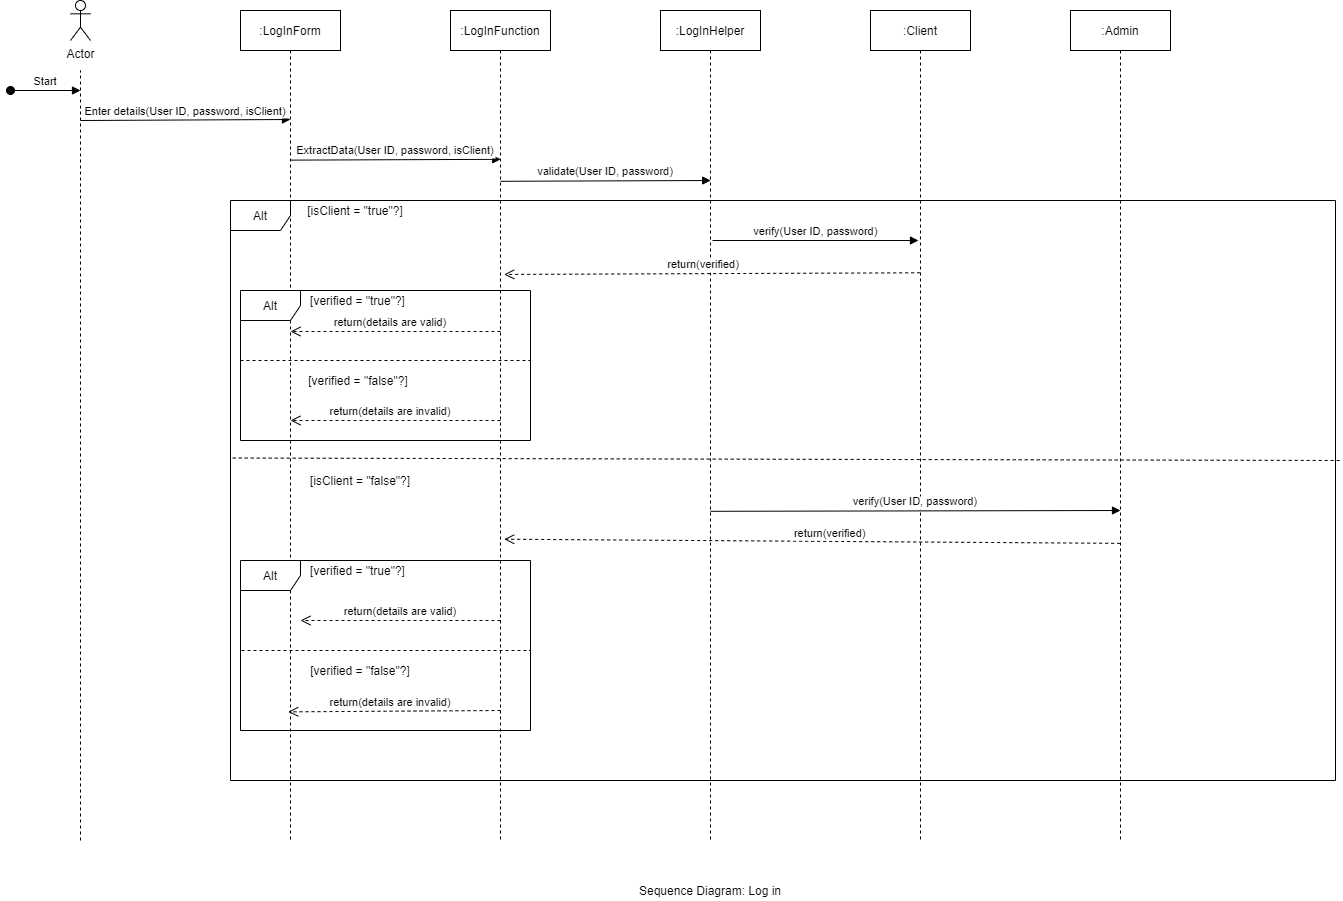

The diagram above was exported from draw.io. Its source (the exported page's mxGraphModel, read from the mxfile embedded in the PNG):
<mxGraphModel dx="2605" dy="1170" grid="1" gridSize="10" guides="1" tooltips="1" connect="1" arrows="1" fold="1" page="1" pageScale="1" pageWidth="850" pageHeight="1100" math="0" shadow="0">
  <root>
    <mxCell id="0" />
    <mxCell id="1" parent="0" />
    <mxCell id="sOd8NayiF3jiAmAn1xwB-18" value="Alt" style="shape=umlFrame;whiteSpace=wrap;html=1;" vertex="1" parent="1">
      <mxGeometry x="230" y="260" width="1105" height="580" as="geometry" />
    </mxCell>
    <mxCell id="3nuBFxr9cyL0pnOWT2aG-1" value=":LogInForm" style="shape=umlLifeline;perimeter=lifelinePerimeter;container=1;collapsible=0;recursiveResize=0;rounded=0;shadow=0;strokeWidth=1;" parent="1" vertex="1">
      <mxGeometry x="240" y="70" width="100" height="830" as="geometry" />
    </mxCell>
    <mxCell id="3nuBFxr9cyL0pnOWT2aG-5" value=":LogInFunction" style="shape=umlLifeline;perimeter=lifelinePerimeter;container=1;collapsible=0;recursiveResize=0;rounded=0;shadow=0;strokeWidth=1;" parent="1" vertex="1">
      <mxGeometry x="450" y="70" width="100" height="830" as="geometry" />
    </mxCell>
    <mxCell id="sOd8NayiF3jiAmAn1xwB-2" value="Actor" style="shape=umlActor;verticalLabelPosition=bottom;verticalAlign=top;html=1;outlineConnect=0;" vertex="1" parent="1">
      <mxGeometry x="70" y="60" width="20" height="40" as="geometry" />
    </mxCell>
    <mxCell id="sOd8NayiF3jiAmAn1xwB-3" value="" style="endArrow=none;dashed=1;html=1;" edge="1" parent="1">
      <mxGeometry width="50" height="50" relative="1" as="geometry">
        <mxPoint x="80" y="900" as="sourcePoint" />
        <mxPoint x="80" y="130" as="targetPoint" />
      </mxGeometry>
    </mxCell>
    <mxCell id="sOd8NayiF3jiAmAn1xwB-5" value=":LogInHelper" style="shape=umlLifeline;perimeter=lifelinePerimeter;container=1;collapsible=0;recursiveResize=0;rounded=0;shadow=0;strokeWidth=1;" vertex="1" parent="1">
      <mxGeometry x="660" y="70" width="100" height="830" as="geometry" />
    </mxCell>
    <mxCell id="sOd8NayiF3jiAmAn1xwB-7" value="Enter details(User ID, password, isClient)" style="verticalAlign=bottom;endArrow=block;shadow=0;strokeWidth=1;" edge="1" parent="1">
      <mxGeometry relative="1" as="geometry">
        <mxPoint x="80" y="180" as="sourcePoint" />
        <mxPoint x="290" y="179" as="targetPoint" />
      </mxGeometry>
    </mxCell>
    <mxCell id="3nuBFxr9cyL0pnOWT2aG-3" value="Start" style="verticalAlign=bottom;startArrow=oval;endArrow=block;startSize=8;shadow=0;strokeWidth=1;" parent="1" edge="1">
      <mxGeometry relative="1" as="geometry">
        <mxPoint x="10" y="150" as="sourcePoint" />
        <mxPoint x="80" y="150" as="targetPoint" />
      </mxGeometry>
    </mxCell>
    <mxCell id="sOd8NayiF3jiAmAn1xwB-13" value=":Client" style="shape=umlLifeline;perimeter=lifelinePerimeter;container=1;collapsible=0;recursiveResize=0;rounded=0;shadow=0;strokeWidth=1;" vertex="1" parent="1">
      <mxGeometry x="870" y="70" width="100" height="830" as="geometry" />
    </mxCell>
    <mxCell id="sOd8NayiF3jiAmAn1xwB-15" value=":Admin" style="shape=umlLifeline;perimeter=lifelinePerimeter;container=1;collapsible=0;recursiveResize=0;rounded=0;shadow=0;strokeWidth=1;" vertex="1" parent="1">
      <mxGeometry x="1070" y="70" width="100" height="830" as="geometry" />
    </mxCell>
    <mxCell id="sOd8NayiF3jiAmAn1xwB-19" value="[isClient = &quot;true&quot;?]" style="text;html=1;strokeColor=none;fillColor=none;align=center;verticalAlign=middle;whiteSpace=wrap;rounded=0;" vertex="1" parent="1">
      <mxGeometry x="285" y="260" width="140" height="20" as="geometry" />
    </mxCell>
    <mxCell id="sOd8NayiF3jiAmAn1xwB-24" value="ExtractData(User ID, password, isClient)" style="verticalAlign=bottom;endArrow=block;shadow=0;strokeWidth=1;entryX=0.502;entryY=0.364;entryDx=0;entryDy=0;entryPerimeter=0;" edge="1" parent="1">
      <mxGeometry relative="1" as="geometry">
        <mxPoint x="290" y="219.62" as="sourcePoint" />
        <mxPoint x="500.1999999999998" y="218.82000000000016" as="targetPoint" />
      </mxGeometry>
    </mxCell>
    <mxCell id="sOd8NayiF3jiAmAn1xwB-28" value="validate(User ID, password)" style="verticalAlign=bottom;endArrow=block;shadow=0;strokeWidth=1;entryX=0.502;entryY=0.364;entryDx=0;entryDy=0;entryPerimeter=0;" edge="1" parent="1">
      <mxGeometry relative="1" as="geometry">
        <mxPoint x="500" y="240.7999999999999" as="sourcePoint" />
        <mxPoint x="710.1999999999998" y="240.00000000000017" as="targetPoint" />
      </mxGeometry>
    </mxCell>
    <mxCell id="sOd8NayiF3jiAmAn1xwB-29" value="Alt" style="shape=umlFrame;whiteSpace=wrap;html=1;" vertex="1" parent="1">
      <mxGeometry x="240" y="350" width="290" height="150" as="geometry" />
    </mxCell>
    <mxCell id="sOd8NayiF3jiAmAn1xwB-30" value="[verified = &quot;true&quot;?]" style="text;html=1;strokeColor=none;fillColor=none;align=center;verticalAlign=middle;whiteSpace=wrap;rounded=0;" vertex="1" parent="1">
      <mxGeometry x="285" y="350" width="145" height="20" as="geometry" />
    </mxCell>
    <mxCell id="sOd8NayiF3jiAmAn1xwB-31" value="verify(User ID, password)" style="verticalAlign=bottom;endArrow=block;shadow=0;strokeWidth=1;" edge="1" parent="1">
      <mxGeometry relative="1" as="geometry">
        <mxPoint x="712" y="300" as="sourcePoint" />
        <mxPoint x="918" y="300" as="targetPoint" />
      </mxGeometry>
    </mxCell>
    <mxCell id="sOd8NayiF3jiAmAn1xwB-32" value="return(details are valid)" style="verticalAlign=bottom;endArrow=open;dashed=1;endSize=8;shadow=0;strokeWidth=1;" edge="1" parent="1">
      <mxGeometry x="0.0476" relative="1" as="geometry">
        <mxPoint x="290" y="391" as="targetPoint" />
        <mxPoint x="500" y="391" as="sourcePoint" />
        <Array as="points" />
        <mxPoint as="offset" />
      </mxGeometry>
    </mxCell>
    <mxCell id="sOd8NayiF3jiAmAn1xwB-33" value="return(details are invalid)" style="verticalAlign=bottom;endArrow=open;dashed=1;endSize=8;shadow=0;strokeWidth=1;" edge="1" parent="1">
      <mxGeometry x="0.0476" relative="1" as="geometry">
        <mxPoint x="290" y="480" as="targetPoint" />
        <mxPoint x="500" y="480" as="sourcePoint" />
        <Array as="points" />
        <mxPoint as="offset" />
      </mxGeometry>
    </mxCell>
    <mxCell id="sOd8NayiF3jiAmAn1xwB-34" value="[verified = &quot;false&quot;?]" style="text;html=1;strokeColor=none;fillColor=none;align=center;verticalAlign=middle;whiteSpace=wrap;rounded=0;" vertex="1" parent="1">
      <mxGeometry x="262.5" y="430" width="190" height="20" as="geometry" />
    </mxCell>
    <mxCell id="sOd8NayiF3jiAmAn1xwB-36" value="" style="endArrow=none;dashed=1;html=1;exitX=0.002;exitY=0.444;exitDx=0;exitDy=0;exitPerimeter=0;" edge="1" parent="1" source="sOd8NayiF3jiAmAn1xwB-18">
      <mxGeometry width="50" height="50" relative="1" as="geometry">
        <mxPoint x="430" y="520" as="sourcePoint" />
        <mxPoint x="1340" y="520" as="targetPoint" />
      </mxGeometry>
    </mxCell>
    <mxCell id="sOd8NayiF3jiAmAn1xwB-37" value="[isClient = &quot;false&quot;?]" style="text;html=1;strokeColor=none;fillColor=none;align=center;verticalAlign=middle;whiteSpace=wrap;rounded=0;" vertex="1" parent="1">
      <mxGeometry x="290" y="530" width="140" height="20" as="geometry" />
    </mxCell>
    <mxCell id="sOd8NayiF3jiAmAn1xwB-38" value="verify(User ID, password)" style="verticalAlign=bottom;endArrow=block;shadow=0;strokeWidth=1;" edge="1" parent="1">
      <mxGeometry relative="1" as="geometry">
        <mxPoint x="709.9" y="570.7999999999998" as="sourcePoint" />
        <mxPoint x="1120" y="570" as="targetPoint" />
      </mxGeometry>
    </mxCell>
    <mxCell id="sOd8NayiF3jiAmAn1xwB-39" value="Alt" style="shape=umlFrame;whiteSpace=wrap;html=1;" vertex="1" parent="1">
      <mxGeometry x="240" y="620" width="290" height="170" as="geometry" />
    </mxCell>
    <mxCell id="sOd8NayiF3jiAmAn1xwB-40" value="[verified&amp;nbsp;= &quot;true&quot;?]" style="text;html=1;strokeColor=none;fillColor=none;align=center;verticalAlign=middle;whiteSpace=wrap;rounded=0;" vertex="1" parent="1">
      <mxGeometry x="296.25" y="620" width="122.5" height="20" as="geometry" />
    </mxCell>
    <mxCell id="sOd8NayiF3jiAmAn1xwB-41" value="return(details are valid)" style="verticalAlign=bottom;endArrow=open;dashed=1;endSize=8;shadow=0;strokeWidth=1;" edge="1" parent="1">
      <mxGeometry relative="1" as="geometry">
        <mxPoint x="300" y="680" as="targetPoint" />
        <mxPoint x="500" y="680" as="sourcePoint" />
        <Array as="points" />
        <mxPoint as="offset" />
      </mxGeometry>
    </mxCell>
    <mxCell id="sOd8NayiF3jiAmAn1xwB-42" value="return(details are invalid)" style="verticalAlign=bottom;endArrow=open;dashed=1;endSize=8;shadow=0;strokeWidth=1;entryX=0.477;entryY=0.845;entryDx=0;entryDy=0;entryPerimeter=0;" edge="1" parent="1" target="3nuBFxr9cyL0pnOWT2aG-1">
      <mxGeometry x="0.0363" relative="1" as="geometry">
        <mxPoint x="743.75" y="730.08" as="targetPoint" />
        <mxPoint x="500" y="770" as="sourcePoint" />
        <Array as="points" />
        <mxPoint as="offset" />
      </mxGeometry>
    </mxCell>
    <mxCell id="sOd8NayiF3jiAmAn1xwB-43" value="[verified&amp;nbsp;= &quot;false&quot;?]" style="text;html=1;strokeColor=none;fillColor=none;align=center;verticalAlign=middle;whiteSpace=wrap;rounded=0;" vertex="1" parent="1">
      <mxGeometry x="300" y="720" width="120" height="20" as="geometry" />
    </mxCell>
    <mxCell id="sOd8NayiF3jiAmAn1xwB-45" value="return(verified)" style="verticalAlign=bottom;endArrow=open;dashed=1;endSize=8;shadow=0;strokeWidth=1;exitX=0.497;exitY=0.316;exitDx=0;exitDy=0;exitPerimeter=0;entryX=0.537;entryY=0.318;entryDx=0;entryDy=0;entryPerimeter=0;" edge="1" parent="1" source="sOd8NayiF3jiAmAn1xwB-13" target="3nuBFxr9cyL0pnOWT2aG-5">
      <mxGeometry x="0.0413" relative="1" as="geometry">
        <mxPoint x="510" y="330" as="targetPoint" />
        <mxPoint x="930" y="401" as="sourcePoint" />
        <Array as="points" />
        <mxPoint as="offset" />
      </mxGeometry>
    </mxCell>
    <mxCell id="sOd8NayiF3jiAmAn1xwB-46" value="" style="endArrow=none;dashed=1;html=1;" edge="1" parent="1">
      <mxGeometry width="50" height="50" relative="1" as="geometry">
        <mxPoint x="240" y="420" as="sourcePoint" />
        <mxPoint x="530" y="420" as="targetPoint" />
      </mxGeometry>
    </mxCell>
    <mxCell id="sOd8NayiF3jiAmAn1xwB-48" value="return(verified)" style="verticalAlign=bottom;endArrow=open;dashed=1;endSize=8;shadow=0;strokeWidth=1;exitX=0.497;exitY=0.642;exitDx=0;exitDy=0;exitPerimeter=0;entryX=0.537;entryY=0.637;entryDx=0;entryDy=0;entryPerimeter=0;" edge="1" parent="1" source="sOd8NayiF3jiAmAn1xwB-15" target="3nuBFxr9cyL0pnOWT2aG-5">
      <mxGeometry x="-0.0594" y="1" relative="1" as="geometry">
        <mxPoint x="710.0000000000002" y="600.1" as="targetPoint" />
        <mxPoint x="918.0000000000002" y="600.0000000000001" as="sourcePoint" />
        <Array as="points" />
        <mxPoint as="offset" />
      </mxGeometry>
    </mxCell>
    <mxCell id="sOd8NayiF3jiAmAn1xwB-50" value="" style="endArrow=none;dashed=1;html=1;" edge="1" parent="1">
      <mxGeometry width="50" height="50" relative="1" as="geometry">
        <mxPoint x="241" y="710" as="sourcePoint" />
        <mxPoint x="530" y="710" as="targetPoint" />
      </mxGeometry>
    </mxCell>
    <mxCell id="sOd8NayiF3jiAmAn1xwB-51" value="Sequence Diagram: Log in" style="text;html=1;strokeColor=none;fillColor=none;align=center;verticalAlign=middle;whiteSpace=wrap;rounded=0;" vertex="1" parent="1">
      <mxGeometry x="605" y="940" width="210" height="20" as="geometry" />
    </mxCell>
  </root>
</mxGraphModel>